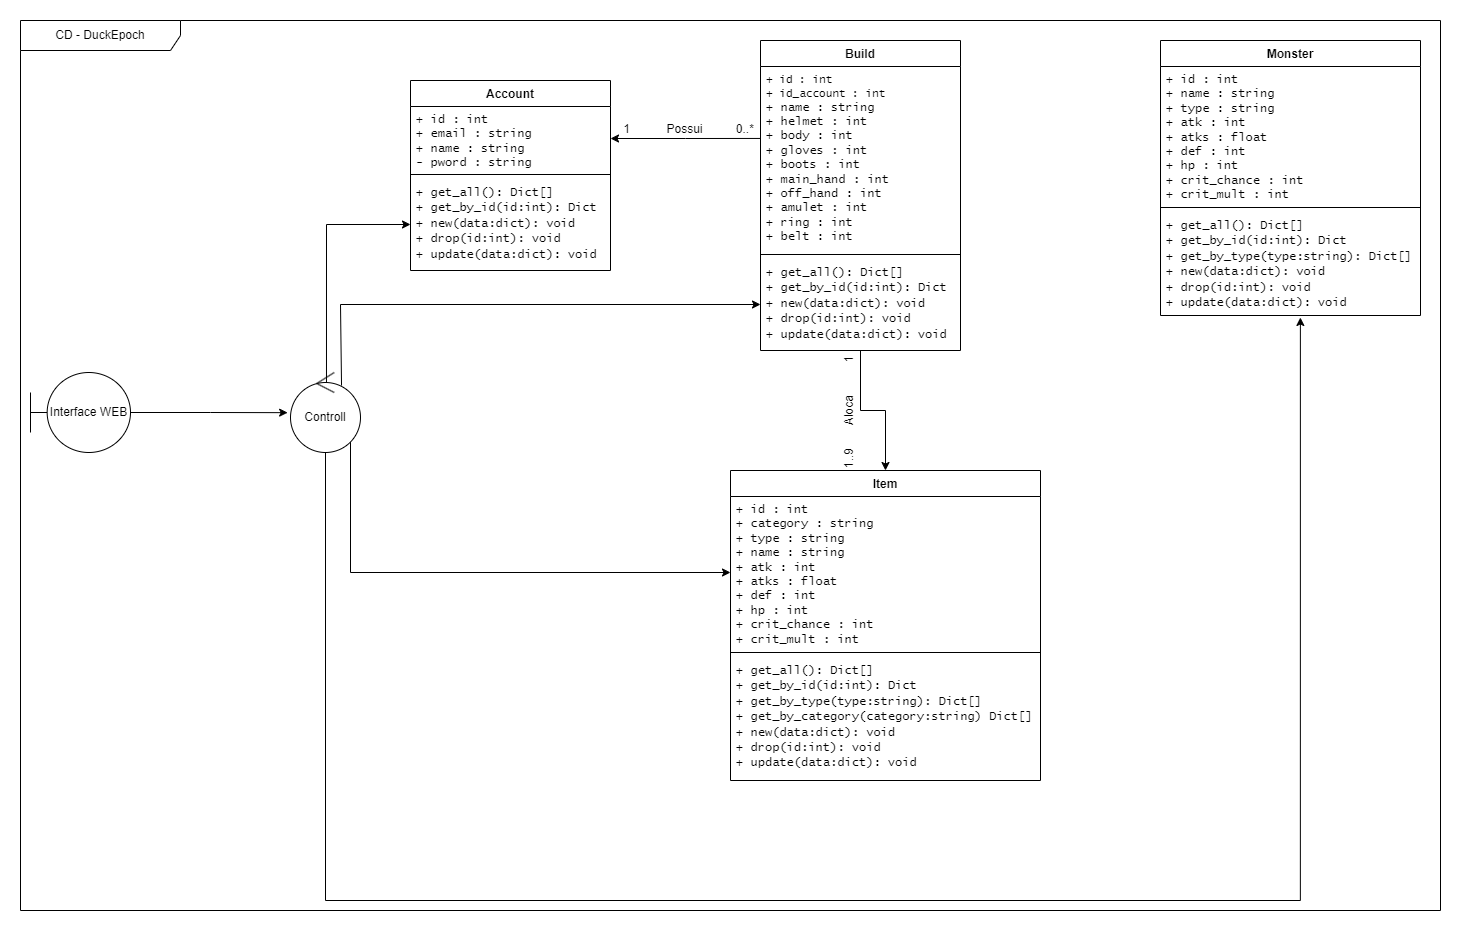

The diagram above was exported from draw.io. Its source (the exported page's mxGraphModel, read from the mxfile embedded in the PNG):
<mxGraphModel dx="2876" dy="1066" grid="1" gridSize="10" guides="1" tooltips="1" connect="1" arrows="1" fold="1" page="1" pageScale="1" pageWidth="827" pageHeight="1169" math="0" shadow="0">
  <root>
    <mxCell id="0" />
    <mxCell id="1" parent="0" />
    <mxCell id="OvgM6n4Q3ythq3tQk2cq-47" style="edgeStyle=orthogonalEdgeStyle;rounded=0;orthogonalLoop=1;jettySize=auto;html=1;entryX=0;entryY=0.5;entryDx=0;entryDy=0;exitX=0.514;exitY=0.125;exitDx=0;exitDy=0;exitPerimeter=0;" edge="1" parent="1" source="OvgM6n4Q3ythq3tQk2cq-8" target="OvgM6n4Q3ythq3tQk2cq-28">
      <mxGeometry relative="1" as="geometry" />
    </mxCell>
    <mxCell id="OvgM6n4Q3ythq3tQk2cq-48" style="edgeStyle=orthogonalEdgeStyle;rounded=0;orthogonalLoop=1;jettySize=auto;html=1;entryX=0;entryY=0.5;entryDx=0;entryDy=0;exitX=0.729;exitY=0.163;exitDx=0;exitDy=0;exitPerimeter=0;" edge="1" parent="1" source="OvgM6n4Q3ythq3tQk2cq-8" target="OvgM6n4Q3ythq3tQk2cq-32">
      <mxGeometry relative="1" as="geometry">
        <Array as="points">
          <mxPoint x="-420" y="415" />
          <mxPoint x="-420" y="334" />
        </Array>
      </mxGeometry>
    </mxCell>
    <mxCell id="OvgM6n4Q3ythq3tQk2cq-52" style="edgeStyle=orthogonalEdgeStyle;rounded=0;orthogonalLoop=1;jettySize=auto;html=1;entryX=0;entryY=0.5;entryDx=0;entryDy=0;" edge="1" parent="1" source="OvgM6n4Q3ythq3tQk2cq-8" target="OvgM6n4Q3ythq3tQk2cq-38">
      <mxGeometry relative="1" as="geometry">
        <Array as="points">
          <mxPoint x="-410" y="602" />
        </Array>
      </mxGeometry>
    </mxCell>
    <mxCell id="OvgM6n4Q3ythq3tQk2cq-8" value="Controll" style="ellipse;shape=umlControl;whiteSpace=wrap;html=1;" vertex="1" parent="1">
      <mxGeometry x="-470" y="402" width="70" height="80" as="geometry" />
    </mxCell>
    <mxCell id="OvgM6n4Q3ythq3tQk2cq-9" value="Interface WEB" style="shape=umlBoundary;whiteSpace=wrap;html=1;" vertex="1" parent="1">
      <mxGeometry x="-730" y="402" width="100" height="80" as="geometry" />
    </mxCell>
    <mxCell id="OvgM6n4Q3ythq3tQk2cq-25" value="Account" style="swimlane;fontStyle=1;align=center;verticalAlign=top;childLayout=stackLayout;horizontal=1;startSize=26;horizontalStack=0;resizeParent=1;resizeParentMax=0;resizeLast=0;collapsible=1;marginBottom=0;whiteSpace=wrap;html=1;" vertex="1" parent="1">
      <mxGeometry x="-350" y="110" width="200" height="190" as="geometry" />
    </mxCell>
    <mxCell id="OvgM6n4Q3ythq3tQk2cq-26" value="+ id : int&lt;div&gt;+ email : string&lt;/div&gt;&lt;div&gt;+ name : string&lt;/div&gt;&lt;div&gt;- pword : string&lt;/div&gt;" style="text;strokeColor=none;fillColor=none;align=left;verticalAlign=top;spacingLeft=4;spacingRight=4;overflow=hidden;rotatable=0;points=[[0,0.5],[1,0.5]];portConstraint=eastwest;whiteSpace=wrap;html=1;fontFamily=Lucida Console;" vertex="1" parent="OvgM6n4Q3ythq3tQk2cq-25">
      <mxGeometry y="26" width="200" height="64" as="geometry" />
    </mxCell>
    <mxCell id="OvgM6n4Q3ythq3tQk2cq-27" value="" style="line;strokeWidth=1;fillColor=none;align=left;verticalAlign=middle;spacingTop=-1;spacingLeft=3;spacingRight=3;rotatable=0;labelPosition=right;points=[];portConstraint=eastwest;strokeColor=inherit;" vertex="1" parent="OvgM6n4Q3ythq3tQk2cq-25">
      <mxGeometry y="90" width="200" height="8" as="geometry" />
    </mxCell>
    <mxCell id="OvgM6n4Q3ythq3tQk2cq-28" value="&lt;font face=&quot;Lucida Console&quot;&gt;+ get_all(): Dict[]&lt;/font&gt;&lt;div&gt;&lt;font face=&quot;Lucida Console&quot;&gt;+ get_by_id(id:int):&amp;nbsp;&lt;/font&gt;&lt;span style=&quot;font-family: &amp;quot;Lucida Console&amp;quot;; background-color: initial;&quot;&gt;Dict&lt;/span&gt;&lt;/div&gt;&lt;div&gt;&lt;font face=&quot;Lucida Console&quot;&gt;+ new(data:dict): void&lt;/font&gt;&lt;/div&gt;&lt;div&gt;&lt;font face=&quot;Lucida Console&quot;&gt;+ drop(id:int): void&lt;/font&gt;&lt;/div&gt;&lt;div&gt;&lt;font face=&quot;Lucida Console&quot;&gt;+ update(data:dict): void&lt;/font&gt;&lt;/div&gt;" style="text;strokeColor=none;fillColor=none;align=left;verticalAlign=top;spacingLeft=4;spacingRight=4;overflow=hidden;rotatable=0;points=[[0,0.5],[1,0.5]];portConstraint=eastwest;whiteSpace=wrap;html=1;" vertex="1" parent="OvgM6n4Q3ythq3tQk2cq-25">
      <mxGeometry y="98" width="200" height="92" as="geometry" />
    </mxCell>
    <mxCell id="OvgM6n4Q3ythq3tQk2cq-29" value="Build" style="swimlane;fontStyle=1;align=center;verticalAlign=top;childLayout=stackLayout;horizontal=1;startSize=26;horizontalStack=0;resizeParent=1;resizeParentMax=0;resizeLast=0;collapsible=1;marginBottom=0;whiteSpace=wrap;html=1;" vertex="1" parent="1">
      <mxGeometry y="70" width="200" height="310" as="geometry" />
    </mxCell>
    <mxCell id="OvgM6n4Q3ythq3tQk2cq-30" value="&lt;div style=&quot;&quot;&gt;&lt;font style=&quot;font-size: 11px;&quot;&gt;+ id : int&lt;/font&gt;&lt;div style=&quot;font-size: 11px;&quot;&gt;&lt;font&gt;+ id_account : int&lt;br&gt;&lt;/font&gt;&lt;div&gt;&lt;span style=&quot;background-color: initial;&quot;&gt;&lt;font style=&quot;font-size: 12px;&quot;&gt;+ name : string&lt;/font&gt;&lt;/span&gt;&lt;/div&gt;&lt;/div&gt;&lt;div style=&quot;&quot;&gt;&lt;span style=&quot;background-color: initial;&quot;&gt;&lt;font&gt;+ helmet : int&lt;/font&gt;&lt;/span&gt;&lt;/div&gt;&lt;div style=&quot;&quot;&gt;&lt;font&gt;&lt;span style=&quot;background-color: initial;&quot;&gt;+ body : int&lt;/span&gt;&lt;br&gt;&lt;/font&gt;&lt;/div&gt;&lt;div style=&quot;&quot;&gt;&lt;font&gt;&lt;span style=&quot;background-color: initial;&quot;&gt;+ gloves : int&lt;/span&gt;&lt;br&gt;&lt;/font&gt;&lt;/div&gt;&lt;div style=&quot;&quot;&gt;&lt;font&gt;&lt;span style=&quot;background-color: initial;&quot;&gt;+ boots : int&lt;/span&gt;&lt;br&gt;&lt;/font&gt;&lt;/div&gt;&lt;div style=&quot;&quot;&gt;&lt;font&gt;&lt;span style=&quot;background-color: initial;&quot;&gt;+ main_hand : int&lt;/span&gt;&lt;br&gt;&lt;/font&gt;&lt;/div&gt;&lt;div style=&quot;&quot;&gt;&lt;font&gt;&lt;span style=&quot;background-color: initial;&quot;&gt;+ off_hand : int&lt;/span&gt;&lt;br&gt;&lt;/font&gt;&lt;/div&gt;&lt;div style=&quot;&quot;&gt;&lt;font&gt;&lt;span style=&quot;background-color: initial;&quot;&gt;+ amulet : int&lt;/span&gt;&lt;br&gt;&lt;/font&gt;&lt;/div&gt;&lt;div style=&quot;&quot;&gt;&lt;span style=&quot;background-color: initial;&quot;&gt;&lt;font&gt;+ ring : int&lt;/font&gt;&lt;/span&gt;&lt;br&gt;&lt;/div&gt;&lt;div style=&quot;&quot;&gt;&lt;span style=&quot;background-color: initial;&quot;&gt;+ belt : int&lt;/span&gt;&lt;/div&gt;&lt;/div&gt;" style="text;strokeColor=none;fillColor=none;align=left;verticalAlign=top;spacingLeft=4;spacingRight=4;overflow=hidden;rotatable=0;points=[[0,0.5],[1,0.5]];portConstraint=eastwest;whiteSpace=wrap;html=1;fontFamily=Lucida Console;" vertex="1" parent="OvgM6n4Q3ythq3tQk2cq-29">
      <mxGeometry y="26" width="200" height="184" as="geometry" />
    </mxCell>
    <mxCell id="OvgM6n4Q3ythq3tQk2cq-31" value="" style="line;strokeWidth=1;fillColor=none;align=left;verticalAlign=middle;spacingTop=-1;spacingLeft=3;spacingRight=3;rotatable=0;labelPosition=right;points=[];portConstraint=eastwest;strokeColor=inherit;" vertex="1" parent="OvgM6n4Q3ythq3tQk2cq-29">
      <mxGeometry y="210" width="200" height="8" as="geometry" />
    </mxCell>
    <mxCell id="OvgM6n4Q3ythq3tQk2cq-32" value="&lt;font face=&quot;Lucida Console&quot;&gt;+ get_all(): Dict[]&lt;/font&gt;&lt;div&gt;&lt;font face=&quot;Lucida Console&quot;&gt;+ get_by_id(id:int):&amp;nbsp;&lt;/font&gt;&lt;span style=&quot;font-family: &amp;quot;Lucida Console&amp;quot;; background-color: initial;&quot;&gt;Dict&lt;/span&gt;&lt;/div&gt;&lt;div&gt;&lt;font face=&quot;Lucida Console&quot;&gt;+ new(data:dict): void&lt;/font&gt;&lt;/div&gt;&lt;div&gt;&lt;font face=&quot;Lucida Console&quot;&gt;+ drop(id:int): void&lt;/font&gt;&lt;/div&gt;&lt;div&gt;&lt;font face=&quot;Lucida Console&quot;&gt;+ update(data:dict): void&lt;/font&gt;&lt;/div&gt;" style="text;strokeColor=none;fillColor=none;align=left;verticalAlign=top;spacingLeft=4;spacingRight=4;overflow=hidden;rotatable=0;points=[[0,0.5],[1,0.5]];portConstraint=eastwest;whiteSpace=wrap;html=1;" vertex="1" parent="OvgM6n4Q3ythq3tQk2cq-29">
      <mxGeometry y="218" width="200" height="92" as="geometry" />
    </mxCell>
    <mxCell id="OvgM6n4Q3ythq3tQk2cq-33" value="Monster" style="swimlane;fontStyle=1;align=center;verticalAlign=top;childLayout=stackLayout;horizontal=1;startSize=26;horizontalStack=0;resizeParent=1;resizeParentMax=0;resizeLast=0;collapsible=1;marginBottom=0;whiteSpace=wrap;html=1;" vertex="1" parent="1">
      <mxGeometry x="400" y="70" width="260" height="275" as="geometry" />
    </mxCell>
    <mxCell id="OvgM6n4Q3ythq3tQk2cq-34" value="+ id : int&lt;div&gt;+ name : string&lt;br&gt;&lt;/div&gt;&lt;div&gt;+ type : string&lt;br&gt;&lt;/div&gt;&lt;div&gt;+ atk : int&lt;br&gt;&lt;/div&gt;&lt;div&gt;+ atks : float&lt;br&gt;&lt;/div&gt;&lt;div&gt;+ def : int&lt;/div&gt;&lt;div&gt;+ hp : int&lt;br&gt;&lt;/div&gt;&lt;div&gt;+ crit_chance : int&lt;br&gt;&lt;/div&gt;&lt;div&gt;+ crit_mult : int&lt;br&gt;&lt;/div&gt;" style="text;strokeColor=none;fillColor=none;align=left;verticalAlign=top;spacingLeft=4;spacingRight=4;overflow=hidden;rotatable=0;points=[[0,0.5],[1,0.5]];portConstraint=eastwest;whiteSpace=wrap;html=1;fontFamily=Lucida Console;" vertex="1" parent="OvgM6n4Q3ythq3tQk2cq-33">
      <mxGeometry y="26" width="260" height="137" as="geometry" />
    </mxCell>
    <mxCell id="OvgM6n4Q3ythq3tQk2cq-35" value="" style="line;strokeWidth=1;fillColor=none;align=left;verticalAlign=middle;spacingTop=-1;spacingLeft=3;spacingRight=3;rotatable=0;labelPosition=right;points=[];portConstraint=eastwest;strokeColor=inherit;" vertex="1" parent="OvgM6n4Q3ythq3tQk2cq-33">
      <mxGeometry y="163" width="260" height="8" as="geometry" />
    </mxCell>
    <mxCell id="OvgM6n4Q3ythq3tQk2cq-36" value="&lt;font face=&quot;Lucida Console&quot;&gt;+ get_all(): Dict[]&lt;/font&gt;&lt;div&gt;&lt;font face=&quot;Lucida Console&quot;&gt;+ get_by_id(id:int): Dict&lt;/font&gt;&lt;/div&gt;&lt;div&gt;&lt;font face=&quot;Lucida Console&quot;&gt;+ get_by_type(type:string): Dict[]&lt;/font&gt;&lt;/div&gt;&lt;div&gt;&lt;font face=&quot;Lucida Console&quot;&gt;+ new(data:dict): void&lt;/font&gt;&lt;/div&gt;&lt;div&gt;&lt;font face=&quot;Lucida Console&quot;&gt;+ drop(id:int): void&lt;/font&gt;&lt;/div&gt;&lt;div&gt;&lt;font face=&quot;Lucida Console&quot;&gt;+ update(data:dict): void&lt;/font&gt;&lt;/div&gt;" style="text;strokeColor=none;fillColor=none;align=left;verticalAlign=top;spacingLeft=4;spacingRight=4;overflow=hidden;rotatable=0;points=[[0,0.5],[1,0.5]];portConstraint=eastwest;whiteSpace=wrap;html=1;" vertex="1" parent="OvgM6n4Q3ythq3tQk2cq-33">
      <mxGeometry y="171" width="260" height="104" as="geometry" />
    </mxCell>
    <mxCell id="OvgM6n4Q3ythq3tQk2cq-37" value="Item" style="swimlane;fontStyle=1;align=center;verticalAlign=top;childLayout=stackLayout;horizontal=1;startSize=26;horizontalStack=0;resizeParent=1;resizeParentMax=0;resizeLast=0;collapsible=1;marginBottom=0;whiteSpace=wrap;html=1;" vertex="1" parent="1">
      <mxGeometry x="-30" y="500" width="310" height="310" as="geometry" />
    </mxCell>
    <mxCell id="OvgM6n4Q3ythq3tQk2cq-38" value="+ id : int&lt;div&gt;+ category : string&lt;/div&gt;&lt;div&gt;+ type : string&lt;/div&gt;&lt;div&gt;+ name : string&lt;/div&gt;&lt;div&gt;+ atk : int&lt;/div&gt;&lt;div&gt;+ atks : float&lt;/div&gt;&lt;div&gt;+ def : int&lt;/div&gt;&lt;div&gt;+ hp : int&lt;/div&gt;&lt;div&gt;+ crit_chance : int&lt;/div&gt;&lt;div&gt;+ crit_mult : int&lt;/div&gt;" style="text;strokeColor=none;fillColor=none;align=left;verticalAlign=top;spacingLeft=4;spacingRight=4;overflow=hidden;rotatable=0;points=[[0,0.5],[1,0.5]];portConstraint=eastwest;whiteSpace=wrap;html=1;fontFamily=Lucida Console;" vertex="1" parent="OvgM6n4Q3ythq3tQk2cq-37">
      <mxGeometry y="26" width="310" height="152" as="geometry" />
    </mxCell>
    <mxCell id="OvgM6n4Q3ythq3tQk2cq-39" value="" style="line;strokeWidth=1;fillColor=none;align=left;verticalAlign=middle;spacingTop=-1;spacingLeft=3;spacingRight=3;rotatable=0;labelPosition=right;points=[];portConstraint=eastwest;strokeColor=inherit;" vertex="1" parent="OvgM6n4Q3ythq3tQk2cq-37">
      <mxGeometry y="178" width="310" height="8" as="geometry" />
    </mxCell>
    <mxCell id="OvgM6n4Q3ythq3tQk2cq-40" value="&lt;font face=&quot;Lucida Console&quot;&gt;+ get_all(): Dict[]&lt;/font&gt;&lt;div&gt;&lt;font face=&quot;Lucida Console&quot;&gt;+ get_by_id(id:int):&amp;nbsp;&lt;/font&gt;&lt;span style=&quot;font-family: &amp;quot;Lucida Console&amp;quot;; background-color: initial;&quot;&gt;Dict&lt;/span&gt;&lt;/div&gt;&lt;div&gt;&lt;span style=&quot;font-family: &amp;quot;Lucida Console&amp;quot;; background-color: initial;&quot;&gt;+ get_by_type(type:string): Dict[]&lt;/span&gt;&lt;/div&gt;&lt;div&gt;&lt;span style=&quot;font-family: &amp;quot;Lucida Console&amp;quot;; background-color: initial;&quot;&gt;+ get_by_category(category:string) Dict[]&lt;/span&gt;&lt;/div&gt;&lt;div&gt;&lt;font face=&quot;Lucida Console&quot;&gt;+ new(data:dict): void&lt;/font&gt;&lt;/div&gt;&lt;div&gt;&lt;font face=&quot;Lucida Console&quot;&gt;+ drop(id:int): void&lt;/font&gt;&lt;/div&gt;&lt;div&gt;&lt;font face=&quot;Lucida Console&quot;&gt;+ update(data:dict): void&lt;/font&gt;&lt;/div&gt;" style="text;strokeColor=none;fillColor=none;align=left;verticalAlign=top;spacingLeft=4;spacingRight=4;overflow=hidden;rotatable=0;points=[[0,0.5],[1,0.5]];portConstraint=eastwest;whiteSpace=wrap;html=1;" vertex="1" parent="OvgM6n4Q3ythq3tQk2cq-37">
      <mxGeometry y="186" width="310" height="124" as="geometry" />
    </mxCell>
    <mxCell id="OvgM6n4Q3ythq3tQk2cq-41" value="" style="edgeStyle=orthogonalEdgeStyle;rounded=0;orthogonalLoop=1;jettySize=auto;html=1;exitX=1;exitY=0.5;exitDx=0;exitDy=0;entryX=0;entryY=0.391;entryDx=0;entryDy=0;entryPerimeter=0;startArrow=classic;startFill=1;endArrow=none;endFill=0;" edge="1" parent="1" source="OvgM6n4Q3ythq3tQk2cq-26" target="OvgM6n4Q3ythq3tQk2cq-30">
      <mxGeometry x="0.0016" y="28" relative="1" as="geometry">
        <mxPoint as="offset" />
      </mxGeometry>
    </mxCell>
    <mxCell id="OvgM6n4Q3ythq3tQk2cq-42" value="1&amp;nbsp; &amp;nbsp; &amp;nbsp; &amp;nbsp; &amp;nbsp; &amp;nbsp;Possui&amp;nbsp; &amp;nbsp; &amp;nbsp; &amp;nbsp; &amp;nbsp; 0..*" style="text;html=1;align=center;verticalAlign=middle;resizable=0;points=[];autosize=1;strokeColor=none;fillColor=none;" vertex="1" parent="1">
      <mxGeometry x="-147" y="144" width="150" height="30" as="geometry" />
    </mxCell>
    <mxCell id="OvgM6n4Q3ythq3tQk2cq-43" style="edgeStyle=orthogonalEdgeStyle;rounded=0;orthogonalLoop=1;jettySize=auto;html=1;exitX=0.5;exitY=0;exitDx=0;exitDy=0;entryX=0.5;entryY=0.996;entryDx=0;entryDy=0;entryPerimeter=0;endArrow=none;endFill=0;startArrow=classic;startFill=1;" edge="1" parent="1" source="OvgM6n4Q3ythq3tQk2cq-37" target="OvgM6n4Q3ythq3tQk2cq-32">
      <mxGeometry relative="1" as="geometry" />
    </mxCell>
    <mxCell id="OvgM6n4Q3ythq3tQk2cq-44" value="1..9&amp;nbsp; &amp;nbsp; &amp;nbsp; &amp;nbsp;Aloca&amp;nbsp; &amp;nbsp; &amp;nbsp; &amp;nbsp; &amp;nbsp; 1" style="text;html=1;align=center;verticalAlign=middle;resizable=0;points=[];autosize=1;strokeColor=none;fillColor=none;rotation=-90;" vertex="1" parent="1">
      <mxGeometry x="19" y="427" width="140" height="30" as="geometry" />
    </mxCell>
    <mxCell id="OvgM6n4Q3ythq3tQk2cq-46" style="edgeStyle=orthogonalEdgeStyle;rounded=0;orthogonalLoop=1;jettySize=auto;html=1;entryX=-0.041;entryY=0.502;entryDx=0;entryDy=0;entryPerimeter=0;" edge="1" parent="1" source="OvgM6n4Q3ythq3tQk2cq-9" target="OvgM6n4Q3ythq3tQk2cq-8">
      <mxGeometry relative="1" as="geometry" />
    </mxCell>
    <mxCell id="OvgM6n4Q3ythq3tQk2cq-51" style="edgeStyle=orthogonalEdgeStyle;rounded=0;orthogonalLoop=1;jettySize=auto;html=1;entryX=0.538;entryY=1.019;entryDx=0;entryDy=0;entryPerimeter=0;" edge="1" parent="1" source="OvgM6n4Q3ythq3tQk2cq-8" target="OvgM6n4Q3ythq3tQk2cq-36">
      <mxGeometry relative="1" as="geometry">
        <Array as="points">
          <mxPoint x="-435" y="930" />
          <mxPoint x="540" y="930" />
        </Array>
      </mxGeometry>
    </mxCell>
    <mxCell id="OvgM6n4Q3ythq3tQk2cq-53" value="CD - DuckEpoch" style="shape=umlFrame;whiteSpace=wrap;html=1;pointerEvents=0;recursiveResize=0;container=1;collapsible=0;width=160;" vertex="1" parent="1">
      <mxGeometry x="-740" y="50" width="1420" height="890" as="geometry" />
    </mxCell>
  </root>
</mxGraphModel>